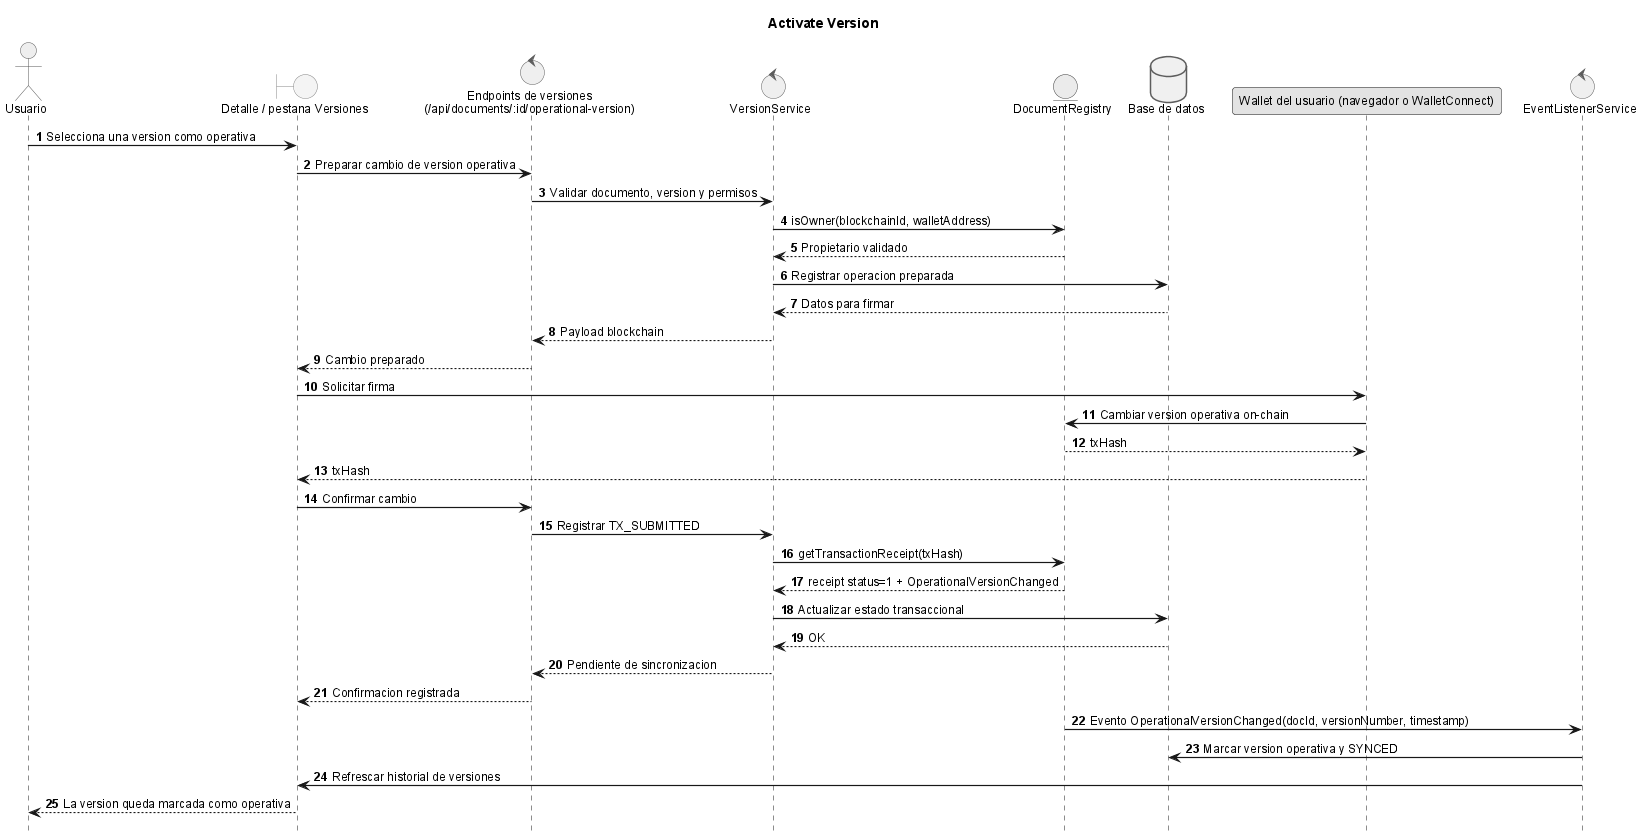

The diagram above was rendered by PlantUML. Its source (embedded in the PNG):
@startuml

title Activate Version

!include _sequence-style.puml
actor Usuario as user
boundary "Detalle / pestana Versiones" as ui
control "Endpoints de versiones\n(/api/documents/:id/operational-version)" as versionApi
control "VersionService" as srv
entity "DocumentRegistry" as sc
database "Base de datos" as db
participant "Wallet del usuario (navegador o WalletConnect)" as wallet
control "EventListenerService" as listener

user -> ui: Selecciona una version como operativa
ui -> versionApi: Preparar cambio de version operativa
versionApi -> srv: Validar documento, version y permisos
srv -> sc: isOwner(blockchainId, walletAddress)
sc --> srv: Propietario validado
srv -> db: Registrar operacion preparada
db --> srv: Datos para firmar
srv --> versionApi: Payload blockchain
versionApi --> ui: Cambio preparado

ui -> wallet: Solicitar firma
wallet -> sc: Cambiar version operativa on-chain
sc --> wallet: txHash
wallet --> ui: txHash

ui -> versionApi: Confirmar cambio
versionApi -> srv: Registrar TX_SUBMITTED
srv -> sc: getTransactionReceipt(txHash)
sc --> srv: receipt status=1 + OperationalVersionChanged
srv -> db: Actualizar estado transaccional
db --> srv: OK
srv --> versionApi: Pendiente de sincronizacion
versionApi --> ui: Confirmacion registrada

sc -> listener: Evento OperationalVersionChanged(docId, versionNumber, timestamp)
listener -> db: Marcar version operativa y SYNCED
listener -> ui: Refrescar historial de versiones
ui --> user: La version queda marcada como operativa

@enduml